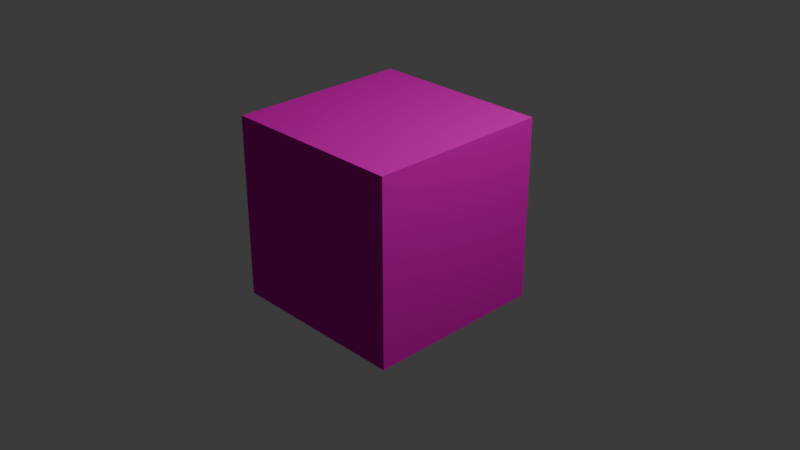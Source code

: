 # Source: brick.blend  (saved by Blender 4.0.36; exported with 4.5.12 LTS)
import bpy
from mathutils import Matrix  # noqa: F401  (used for matrix-valued properties, if any)

bpy.ops.wm.read_factory_settings(use_empty=True)
scene = bpy.context.scene
scene.name = 'Scene'

# ---- collections
col_collection = bpy.data.collections.new('Collection'); scene.collection.children.link(col_collection)

# ---- images (referenced by path relative to the original .blend; pixels are not part of the script)
import os
ASSET_DIR = os.environ.get("B2B_ASSET_DIR", "")  # directory of the original .blend (textures are referenced by path, not embedded)
HERE = os.path.dirname(os.path.abspath(__file__))  # packed textures are extracted next to this script under _unpacked/

def load_image(name, relpath, width, height, colorspace="sRGB"):
    """Load a texture the original file referenced (path relative to the .blend, or extracted next to this script)."""
    p = next((c for c in (os.path.join(HERE, relpath), os.path.join(ASSET_DIR, relpath)) if relpath and os.path.exists(c)), "")
    if p:
        img = bpy.data.images.load(p, check_existing=True)
        img.name = name
    else:  # same state as the original file: an image datablock whose file is absent (Cycles renders it pink)
        img = bpy.data.images.new(name, width, height)
        img.source = "FILE"
        img.filepath = "//" + (relpath or name)
    img.colorspace_settings.name = colorspace
    return img
img_brick_png = load_image('brick.png', 'assets/brick.png', 1024, 1024, 'sRGB')

# ---- materials (node trees are filled in below, after node groups)
mat_material = bpy.data.materials.new('Material')
mat_material.alpha_threshold = 0.0
mat_material.use_transparent_shadow = False
mat_material.roughness = 0.5
mat_material.line_color = (0.0, 0.0, 0.0, 1.0)

# ---- material node trees
mat_material.use_nodes = True; mat_material.node_tree.nodes.clear()
_N = mat_material.node_tree.nodes; _L = mat_material.node_tree.links
n0 = _N.new('ShaderNodeMapping'); n0.name = 'Mapping'; n0.location = (-226, 277)
n0.inputs[2].default_value = (0.0, 0.0, 1.571)
n0.inputs[3].default_value = (5.0, 5.0, 5.0)
n1 = _N.new('ShaderNodeTexCoord'); n1.name = 'Texture Coordinate'; n1.location = (-412, 245)
n2 = _N.new('ShaderNodeMix'); n2.name = 'Mix'; n2.location = (249, 287)
n2.data_type = 'RGBA'
n2.blend_type = 'MULTIPLY'
n2.clamp_factor = False
n2.inputs[7].default_value = (0.4987, 0.02425, 0.0, 1.0)
n3 = _N.new('ShaderNodeBsdfDiffuse'); n3.name = 'Diffuse BSDF'; n3.location = (428, 252)
n4 = _N.new('ShaderNodeOutputMaterial'); n4.name = 'Material Output'; n4.location = (634, 257)
n5 = _N.new('ShaderNodeTexImage'); n5.name = 'Image Texture'; n5.location = (-45, 298)
n5.image = img_brick_png
_L.new(n3.outputs[0], n4.inputs[0])
_L.new(n0.outputs[0], n5.inputs[0])
_L.new(n1.outputs[2], n0.inputs[0])
_L.new(n5.outputs[0], n2.inputs[6])
_L.new(n2.outputs[2], n3.inputs[0])
n4.is_active_output = True

# ---- world
world_world = bpy.data.worlds.new('World'); scene.world = world_world
world_world.use_nodes = True; world_world.node_tree.nodes.clear()
_N = world_world.node_tree.nodes; _L = world_world.node_tree.links
n0 = _N.new('ShaderNodeOutputWorld'); n0.name = 'World Output'; n0.location = (300, 300)
n1 = _N.new('ShaderNodeBackground'); n1.name = 'Background'; n1.location = (10, 300)
n1.inputs[0].default_value = (0.05088, 0.05088, 0.05088, 1.0)
_L.new(n1.outputs[0], n0.inputs[0])
n0.is_active_output = True
world_world.color = (0.05088, 0.05088, 0.05088)
world_world.use_sun_shadow = False
world_world.sun_shadow_jitter_overblur = 0.0

# ---- cameras
cam_camera = bpy.data.cameras.new('Camera')
cam_camera.clip_end = 100.0
cam_camera.ortho_scale = 7.314

# ---- lights
light_light = bpy.data.lights.new('Light', 'POINT')
light_light.transmission_factor = 0.0
light_light.use_soft_falloff = False
light_light.energy = 1000.0
light_light.shadow_soft_size = 0.1
light_light.shadow_maximum_resolution = 0.006
light_light.use_absolute_resolution = True

# ---- meshes
me_cube = bpy.data.meshes.new('Cube')
me_cube.from_pydata([(1.0, 1.0, 1.0), (1.0, 1.0, -1.0), (1.0, -1.0, 1.0), (1.0, -1.0, -1.0), (-1.0, 1.0, 1.0), (-1.0, 1.0, -1.0), (-1.0, -1.0, 1.0), (-1.0, -1.0, -1.0)], [], [(0, 4, 6, 2), (3, 2, 6, 7), (7, 6, 4, 5), (5, 1, 3, 7), (1, 0, 2, 3), (5, 4, 0, 1)])
_uv = me_cube.uv_layers.new(name='UVMap')
_uv.uv.foreach_set('vector', [0.625, 0.5, 0.875, 0.5, 0.875, 0.75, 0.625, 0.75, 0.375, 0.75, 0.625, 0.75, 0.625, 1.0, 0.375, 1.0, 0.375, 0.0, 0.625, 0.0, 0.625, 0.25, 0.375, 0.25, 0.125, 0.5, 0.375, 0.5, 0.375, 0.75, 0.125, 0.75, 0.375, 0.5, 0.625, 0.5, 0.625, 0.75, 0.375, 0.75, 0.375, 0.25, 0.625, 0.25, 0.625, 0.5, 0.375, 0.5])
me_cube.materials.append(mat_material)
me_cube.use_mirror_vertex_groups = False
me_cube.update()

# ---- objects
ob_cube = bpy.data.objects.new('Cube', me_cube)
ob_light = bpy.data.objects.new('Light', light_light)
ob_camera = bpy.data.objects.new('Camera', cam_camera)

# ---- transforms, parenting, visibility, modifiers, constraints
ob_cube.location = (0.0, 0.0, 0.0)
ob_cube.lock_rotations_4d = False
ob_cube.empty_display_type = 'ARROWS'
ob_cube.lineart.crease_threshold = 0.0
ob_light.location = (4.076, 1.005, 5.904)
ob_light.rotation_euler = (0.6503, 0.05522, 1.866)
ob_light.lock_rotations_4d = False
ob_light.empty_display_type = 'ARROWS'
ob_light.color = (0.0, 0.0, 0.0, 0.0)
ob_light.lineart.crease_threshold = 0.0
ob_camera.location = (7.359, -6.926, 4.958)
ob_camera.rotation_euler = (1.1, 0.0, 0.8029)
ob_camera.lock_rotations_4d = False
ob_camera.empty_display_type = 'ARROWS'
ob_camera.color = (0.0, 0.0, 0.0, 0.0)
ob_camera.display_type = 'WIRE'
ob_camera.lineart.crease_threshold = 0.0

# ---- collection membership
col_collection.objects.link(ob_cube)
col_collection.objects.link(ob_light)
col_collection.objects.link(ob_camera)

# ---- scene / render settings (as saved in the file)
scene.camera = ob_camera
scene.frame_start = 1; scene.frame_end = 250; scene.frame_set(1)
scene.render.engine = 'BLENDER_EEVEE_NEXT'
scene.cycles.sampling_pattern = 'TABULATED_SOBOL'
bpy.context.view_layer.update()
